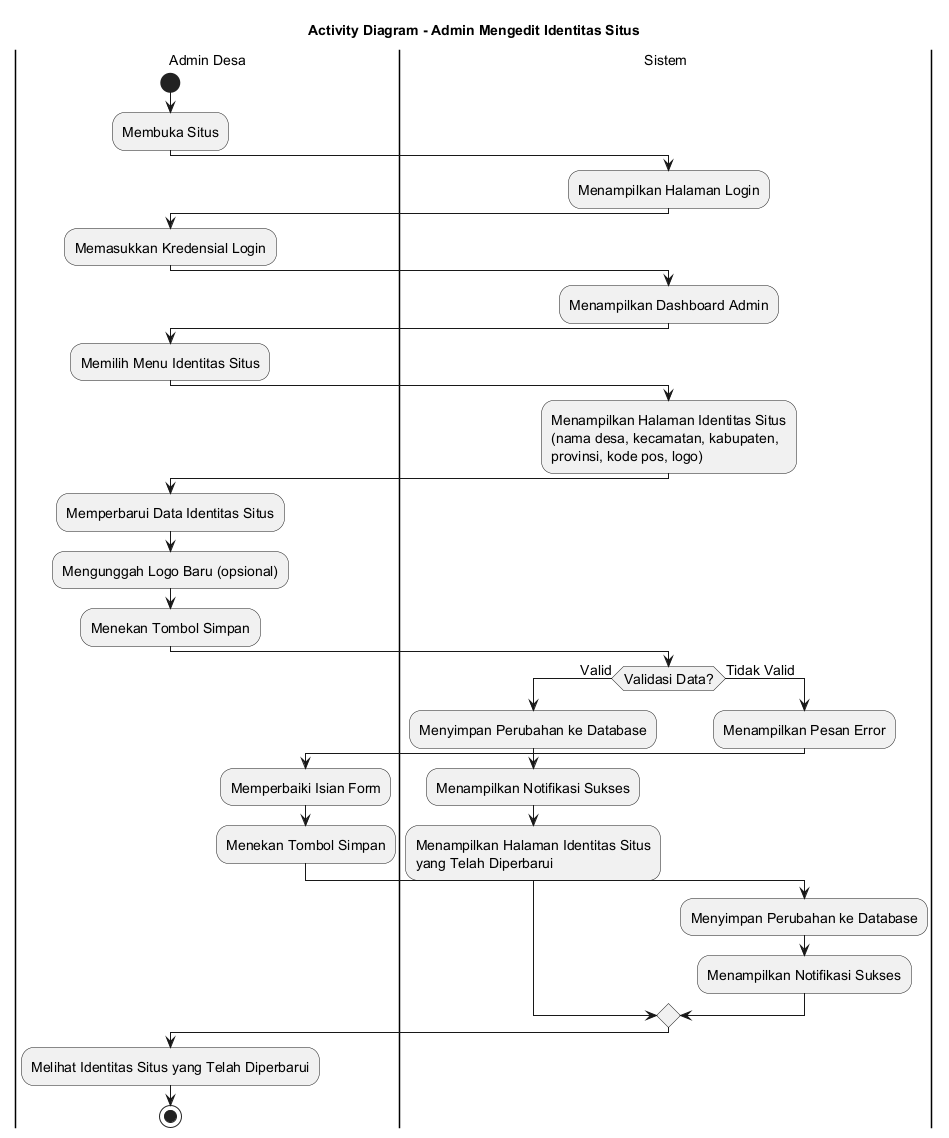

The diagram above was rendered by PlantUML. Its source (embedded in the PNG):
@startuml
skinparamlocked defaultFontSize 14
title Activity Diagram - Admin Mengedit Identitas Situs

|Admin Desa|
start
:Membuka Situs;

|Sistem|
:Menampilkan Halaman Login;

|Admin Desa|
:Memasukkan Kredensial Login;

|Sistem|
:Menampilkan Dashboard Admin;

|Admin Desa|
:Memilih Menu Identitas Situs;

|Sistem|
:Menampilkan Halaman Identitas Situs
(nama desa, kecamatan, kabupaten,
provinsi, kode pos, logo);

|Admin Desa|
:Memperbarui Data Identitas Situs;
:Mengunggah Logo Baru (opsional);
:Menekan Tombol Simpan;

|Sistem|
if (Validasi Data?) then (Valid)
    :Menyimpan Perubahan ke Database;
    :Menampilkan Notifikasi Sukses;
    :Menampilkan Halaman Identitas Situs
    yang Telah Diperbarui;
else (Tidak Valid)
    :Menampilkan Pesan Error;
    |Admin Desa|
    :Memperbaiki Isian Form;
    :Menekan Tombol Simpan;
    |Sistem|
    :Menyimpan Perubahan ke Database;
    :Menampilkan Notifikasi Sukses;
endif

|Admin Desa|
:Melihat Identitas Situs yang Telah Diperbarui;

stop
@enduml